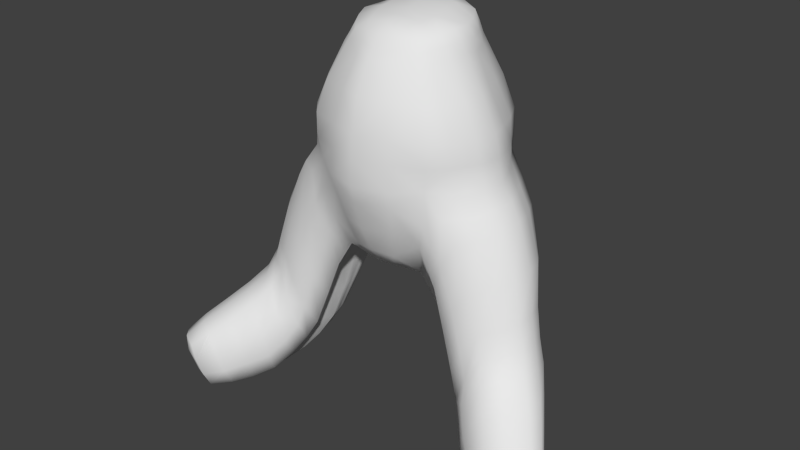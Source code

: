 # Source: dope_bear_1.blend  (saved by Blender 2.67.0; exported with 4.5.12 LTS)
import bpy
from mathutils import Matrix  # noqa: F401  (used for matrix-valued properties, if any)

bpy.ops.wm.read_factory_settings(use_empty=True)
scene = bpy.context.scene
scene.name = 'Scene'

# ---- collections
col_collection_1 = bpy.data.collections.new('Collection 1'); scene.collection.children.link(col_collection_1)

# ---- world
world_world = bpy.data.worlds.new('World'); scene.world = world_world
world_world.color = (0.05088, 0.05088, 0.05088)
world_world.use_sun_shadow = False
world_world.sun_shadow_jitter_overblur = 0.0
world_world.cycles.sampling_method = 'MANUAL'
world_world.cycles.sample_map_resolution = 256

# ---- meshes
me_cube_002 = bpy.data.meshes.new('Cube.002')
me_cube_002.from_pydata([(0.0, 0.8034, -0.9144), (0.666, 0.2275, -1.043), (0.0, -0.4112, -0.9557), (0.0, 0.2582, -1.232), (0.0, 0.1335, 1.265), (0.0, 0.8338, 0.9797), (0.0, 1.077, 0.2993), (0.0, 1.04, -0.3325), (0.9664, 0.1724, 0.2857), (0.0, -0.4365, 0.9149), (0.0, -0.6558, 0.2881), (0.0, -0.6376, -0.3763), (0.0, 0.705, 1.258), (0.5405, 0.5715, -1.089), (0.0, 0.6053, -1.14), (0.5199, 0.1241, 1.169), (0.4281, -0.2189, -1.115), (0.4138, 0.2391, -1.192), (0.0, -0.2827, 1.115), (0.0, -0.2698, -1.139), (0.4533, 0.6465, 1.003), (0.7094, 0.8278, 0.2927), (0.6799, 0.8403, -0.4316), (0.4026, -0.2909, 0.919), (0.6229, -0.4488, 0.2857), (0.613, -0.4303, -0.5098), (0.0, 0.9917, 0.6137), (0.0, 1.114, -0.06602), (0.0, 0.9464, -0.6104), (0.8147, 0.1734, 0.6047), (1.043, 0.185, -0.1719), (0.0, -0.5803, 0.6167), (0.0, -0.68, -0.2041), (0.0, -0.5457, -0.6829), (0.3882, 0.522, -1.17), (0.2864, -0.1879, -1.167), (0.3999, 0.5833, 1.22), (0.3352, -0.2117, 1.09), (0.6111, 0.7628, 0.6116), (0.7332, 0.79, -0.1136), (0.5685, 0.7774, -0.7467), (0.537, -0.3948, 0.6007), (0.6105, -0.3966, -0.1891), (0.5367, -0.3627, -0.7695), (0.2525, 0.7532, -0.967), (0.2106, -0.3507, -0.9894), (0.2506, 0.2498, -1.223), (0.2869, 0.1266, 1.236), (0.2133, 0.8126, 0.9829), (0.307, 1.005, 0.2932), (0.3314, 0.979, -0.3536), (0.1907, -0.3631, 0.9165), (0.3169, -0.5523, 0.2858), (0.3314, -0.5336, -0.3776), (0.2059, 0.6761, 1.249), (0.2519, 0.5936, -1.152), (0.18, -0.2461, 1.115), (0.1548, -0.2471, -1.147), (0.2525, 0.9358, 0.6138), (0.3502, 1.02, -0.07356), (0.2824, 0.8697, -0.6375), (0.2486, -0.4876, 0.6088), (0.3505, -0.5712, -0.2099), (0.2821, -0.4505, -0.6839), (1.098, -0.04718, -2.528), (2.209, -0.7922, -2.695), (1.107, 0.169, -2.463), (1.052, -0.278, -2.434), (1.246, 0.3962, -1.974), (1.146, -0.438, -1.925), (1.597, 0.02358, -1.56), (1.948, -0.7795, -3.024), (1.433, 0.3617, -1.692), (1.129, 0.3581, -2.244), (1.278, -0.3892, -1.648), (1.223, -0.153, -2.696), (1.237, 0.05539, -2.649), (1.158, -0.3886, -2.618), (1.363, 0.3384, -2.157), (1.198, -0.5503, -2.131), (1.684, -0.03498, -1.786), (1.537, 0.2982, -1.905), (1.242, 0.2998, -2.396), (1.349, -0.4823, -1.84), (1.146, -0.5178, -2.414), (1.891, -0.5895, -3.018), (1.811, -1.02, -2.987), (2.07, -0.5506, -2.683), (1.931, -1.099, -2.685), (2.249, -0.7743, -2.517), (2.099, -0.7884, -2.874), (2.128, -0.5466, -2.523), (1.984, -0.5639, -2.866), (1.98, -1.095, -2.52), (1.865, -1.068, -2.86), (0.9857, 0.2656, -2.218), (0.8606, 0.363, -1.839), (0.7258, 0.4617, -1.436), (1.081, -0.4268, -1.66), (0.9638, -0.4137, -1.268), (0.8114, -0.4064, -0.86), (0.9572, -0.3917, -1.953), (0.8372, -0.3717, -1.552), (0.7053, -0.3538, -1.127), (0.9238, -0.2415, -2.213), (0.7876, -0.2071, -1.835), (0.6385, -0.1883, -1.435), (0.739, 0.1694, -1.502), (0.8481, 0.1031, -1.921), (0.9667, 0.03218, -2.3), (1.022, 0.4392, -1.961), (0.8946, 0.5511, -1.549), (0.76, 0.6672, -1.122), (0.8487, 0.7219, -0.8091), (0.9874, 0.6015, -1.24), (1.127, 0.4847, -1.658), (1.068, 0.6639, -0.5361), (1.246, 0.5503, -0.9664), (1.337, 0.4384, -1.383), (1.223, -0.3741, -1.432), (1.113, -0.3575, -1.054), (0.9485, -0.3497, -0.6299), (1.53, 0.05028, -1.3), (1.444, 0.1116, -0.9011), (1.258, 0.1745, -0.4801), (1.626, -0.8749, -2.954), (1.456, -0.724, -2.888), (1.28, -0.5661, -2.782), (1.376, -0.3079, -2.853), (1.564, -0.5007, -2.958), (1.722, -0.6495, -3.002), (1.7, -0.9962, -2.584), (1.49, -0.8408, -2.451), (1.325, -0.6831, -2.312), (1.274, -0.6501, -2.585), (1.455, -0.7911, -2.689), (1.65, -0.9494, -2.787), (1.651, 0.1311, -2.053), (1.812, -0.09946, -2.212), (1.982, -0.3375, -2.378), (1.759, -0.3312, -2.774), (1.575, -0.111, -2.673), (1.393, 0.1157, -2.553), (1.483, 0.1665, -2.29), (1.662, -0.06638, -2.424), (1.854, -0.3079, -2.562), (1.834, -0.9718, -2.38), (1.655, -0.8053, -2.209), (1.488, -0.6246, -2.024), (1.732, -0.4353, -2.972), (1.597, -0.2991, -2.918), (1.403, -0.126, -2.82), (2.127, -0.5954, -2.346), (1.98, -0.3895, -2.176), (1.828, -0.1899, -1.996), (1.135, -0.2148, -2.479), (0.2181, -0.1364, 1.183), (0.2329, -0.1244, -1.189), (0.8418, -0.2336, -0.1894), (1.281, -0.2473, -0.9921), (1.113, -0.2247, -0.5685), (1.002, -0.1622, -2.256), (0.871, -0.116, -1.876), (1.725, -0.8148, -2.976), (1.557, -0.6566, -2.921), (1.377, -0.4828, -2.811), (1.393, -0.2744, -1.378), (2.016, -0.8753, -2.343), (1.848, -0.7003, -2.172), (1.686, -0.5159, -1.993), (1.943, -0.9659, -2.992), (1.536, -0.3666, -1.808), (1.25, -0.32, -2.65), (1.456, -0.288, -1.607), (0.6656, -0.225, 0.6009), (0.3787, -0.08594, -1.193), (0.4045, -0.1242, 1.12), (0.7932, -0.2591, 0.2857), (0.5127, -0.1643, 0.9301), (0.0, -0.1569, 1.201), (0.0, -0.1354, -1.192), (0.5378, -0.09112, -1.185), (0.7297, -0.08507, -1.482), (2.049, -1.005, -2.852), (2.147, -1.019, -2.502), (2.128, -1.027, -2.674), (1.04, -0.4176, -2.208), (1.536, 0.2042, -1.63), (0.6482, 0.06462, -1.115), (0.0, 0.057, -1.211), (0.9085, -0.04818, 0.2857), (1.458, 0.2576, -1.345), (0.2578, -0.01906, 1.212), (0.9745, -0.01125, -0.1843), (0.7722, -0.03637, 0.6014), (0.4421, 0.07295, -1.193), (1.925, -0.678, -3.021), (1.63, 0.143, -1.85), (1.239, -0.04167, -2.671), (0.6221, 0.4113, -1.067), (2.215, -0.9121, -2.684), (0.78, 0.03932, -1.492), (0.0, -0.02786, 1.237), (0.7483, 0.3256, -1.467), (2.05, -0.6685, -2.87), (2.195, -0.6527, -2.52), (1.422, -0.3973, -2.831), (1.766, -0.734, -2.989), (0.9057, -0.008891, -1.898), (1.03, -0.06721, -2.277), (0.9734, 0.4072, -0.1381), (2.149, -0.6631, -2.689), (1.756, -0.01841, -2.026), (2.064, -0.4576, -2.363), (1.909, -0.2345, -2.195), (1.811, -0.3565, -1.995), (1.507, -0.1157, -1.34), (1.405, -0.07185, -0.9477), (1.222, -0.02956, -0.5253), (0.2865, 0.05848, -1.205), (1.162, -0.1329, -2.503), (2.122, -0.7385, -2.344), (1.967, -0.5484, -2.174), (0.0, 0.3227, 1.297), (0.0, 0.4459, -1.186), (1.113, 0.06828, -2.493), (0.2669, 0.3212, 1.272), (0.2723, 0.4341, -1.186), (1.736, -0.5351, -2.986), (1.59, -0.393, -2.937), (1.398, -0.2107, -2.835), (2.12, -0.8991, -2.863), (2.246, -0.8993, -2.509), (1.659, -0.2045, -1.797), (1.573, -0.1357, -1.584), (0.4694, -0.01326, 1.143), (1.281, -0.2384, -2.673), (1.991, -0.8748, -3.008), (1.602, -0.5804, -2.939), (0.9006, 0.391, 0.2867), (0.5213, 0.3106, 1.167), (0.4147, 0.3903, -1.181), (0.7449, 0.3646, 0.6153), (0.8689, 0.2419, -1.877), (0.9889, 0.1569, -2.256), (1.196, 0.389, -0.5205), (1.374, 0.3459, -0.936), (0.6338, 0.5162, -1.263), (0.7129, -0.4183, -0.6861), (0.6216, -0.3582, -0.9493), (0.534, -0.2035, -1.276), (0.6649, 0.7238, -0.9381), (0.7807, -0.373, -0.411), (1.152, 0.1978, -0.3306), (0.7028, 0.1983, -1.274), (0.7649, 0.7807, -0.6216), (0.9016, 0.7265, -0.3263), (1.005, -0.2291, -0.3802), (0.6344, -0.08808, -1.334), (1.099, -0.02047, -0.3559), (0.7145, 0.05188, -1.305), (0.6856, 0.3681, -1.268), (1.066, 0.4123, -0.3283), (0.7321, 0.8097, 0.09081), (0.0, -0.6676, 0.05322), (1.005, 0.1854, 0.05893), (0.0, 1.108, 0.1359), (0.9407, -0.03016, 0.05635), (0.9414, 0.4075, 0.06686), (0.8169, -0.2466, 0.05386), (0.3356, -0.5615, 0.04659), (0.3281, 1.003, 0.114), (0.6482, -0.4233, 0.054), (0.5845, 0.4851, -1.077), (0.0, 0.5205, -1.166), (0.0, 0.5174, 1.294), (0.555, 0.5061, 0.9551), (0.8226, 0.6043, 0.2889), (0.4025, 0.451, -1.176), (0.6746, 0.5632, 0.6197), (0.8627, 0.5835, -0.1268), (0.2318, 0.505, 1.273), (1.11, 0.1146, -2.479), (1.489, 0.2768, -1.659), (1.238, 0.003033, -2.661), (1.587, 0.2145, -1.875), (1.909, -0.6372, -3.02), (2.113, -0.6113, -2.686), (2.164, -0.6038, -2.522), (2.019, -0.6203, -2.868), (1.137, 0.5156, -0.5277), (1.315, 0.44, -0.95), (1.403, 0.3409, -1.362), (1.707, 0.05047, -2.039), (1.864, -0.1723, -2.203), (2.026, -0.4023, -2.37), (0.2629, 0.5081, -1.171), (0.738, 0.3882, -1.453), (1.734, -0.4891, -2.979), (1.594, -0.3497, -2.928), (1.4, -0.1717, -2.828), (0.4556, 0.4756, 1.181), (0.9874, 0.207, -2.239), (0.865, 0.2977, -1.859), (0.6618, 0.4363, -1.266), (0.9902, 0.557, -0.3274), (0.845, 0.5935, 0.08101), (0.6363, 0.1381, 0.9598), (0.5901, -0.02382, 0.9404), (0.6287, 0.3285, 0.9417), (0.0, 0.7688, 1.12), (0.0, -0.359, 1.016), (0.4318, 0.6147, 1.112), (0.3693, -0.251, 1.005), (0.2086, 0.7438, 1.117), (0.1852, -0.3041, 1.016), (0.4581, -0.1441, 1.026), (0.5206, 0.4907, 1.069), (0.5297, -0.0185, 1.043), (0.5875, 0.131, 1.065), (0.5936, 0.3195, 1.055)], [(1, 30), (67, 186)], [(44, 60, 40, 13), (44, 13, 34, 55), (115, 118, 72, 68), (95, 110, 73, 66), (181, 16, 35, 175), (273, 278, 34, 13), (45, 16, 43, 63), (45, 57, 35, 16), (296, 55, 34, 278), (157, 175, 35, 57), (156, 56, 37, 176), (281, 301, 36, 54), (314, 54, 36, 312), (48, 20, 38, 58), (49, 58, 38, 21), (271, 263, 39, 59), (50, 59, 39, 22), (50, 22, 40, 60), (317, 312, 36, 301), (316, 176, 37, 313), (178, 23, 41, 174), (276, 279, 38, 20), (277, 21, 38, 279), (177, 174, 41, 24), (269, 272, 42, 158), (306, 280, 39, 263), (209, 109, 64, 220), (110, 115, 68, 73), (315, 313, 37, 56), (51, 61, 41, 23), (52, 24, 41, 61), (270, 62, 42, 272), (53, 25, 42, 62), (53, 63, 43, 25), (0, 28, 60, 44), (0, 44, 55, 14), (2, 45, 63, 33), (2, 19, 57, 45), (274, 14, 55, 296), (180, 157, 57, 19), (179, 18, 56, 156), (275, 281, 54, 12), (310, 12, 54, 314), (5, 48, 58, 26), (6, 26, 58, 49), (266, 271, 59, 27), (7, 27, 59, 50), (7, 50, 60, 28), (311, 315, 56, 18), (9, 31, 61, 51), (10, 52, 61, 31), (264, 32, 62, 270), (11, 53, 62, 32), (11, 33, 63, 53), (68, 72, 81, 78), (73, 68, 78, 82), (187, 70, 80, 197), (173, 74, 83, 171), (119, 98, 69, 74), (302, 95, 66, 282), (166, 119, 74, 173), (191, 122, 70, 187), (149, 140, 92, 85), (146, 131, 88, 93), (207, 130, 71, 237), (131, 136, 94, 88), (145, 139, 91, 87), (140, 145, 87, 92), (220, 64, 75, 236), (74, 69, 79, 83), (66, 73, 82, 76), (282, 66, 76, 284), (286, 85, 92, 289), (170, 183, 94, 86), (287, 87, 91, 288), (185, 184, 93, 88), (185, 88, 94, 183), (287, 289, 92, 87), (298, 149, 85, 286), (167, 146, 93, 184), (136, 125, 86, 94), (213, 152, 89, 205), (255, 256, 116, 113), (113, 116, 117, 114), (114, 117, 118, 115), (247, 251, 112, 97), (97, 112, 111, 96), (96, 111, 110, 95), (248, 249, 103, 100), (100, 103, 102, 99), (99, 102, 101, 98), (249, 250, 106, 103), (103, 106, 105, 102), (102, 105, 104, 101), (260, 254, 107, 201), (201, 107, 108, 208), (208, 108, 109, 209), (251, 255, 113, 112), (112, 113, 114, 111), (111, 114, 115, 110), (252, 248, 100, 121), (121, 100, 99, 120), (120, 99, 98, 119), (304, 247, 97, 297), (297, 97, 96, 303), (303, 96, 95, 302), (257, 252, 121, 160), (160, 121, 120, 159), (159, 120, 119, 166), (262, 253, 124, 245), (245, 124, 123, 246), (246, 123, 122, 191), (76, 82, 142, 151), (151, 142, 141, 150), (150, 141, 140, 149), (83, 79, 133, 148), (148, 133, 132, 147), (147, 132, 131, 146), (236, 75, 128, 206), (206, 128, 129, 238), (238, 129, 130, 207), (79, 84, 134, 133), (133, 134, 135, 132), (132, 135, 136, 131), (78, 81, 137, 143), (143, 137, 138, 144), (144, 138, 139, 145), (82, 78, 143, 142), (142, 143, 144, 141), (141, 144, 145, 140), (284, 76, 151, 300), (300, 151, 150, 299), (299, 150, 149, 298), (171, 83, 148, 169), (169, 148, 147, 168), (168, 147, 146, 167), (84, 77, 127, 134), (134, 127, 126, 135), (135, 126, 125, 136), (197, 80, 154, 212), (212, 154, 153, 214), (214, 153, 152, 213), (67, 155, 172, 77), (192, 156, 176, 235), (127, 165, 164, 126), (190, 194, 174, 177), (250, 258, 182, 106), (106, 182, 162, 105), (267, 269, 158, 193), (126, 164, 163, 125), (77, 172, 165, 127), (189, 219, 157, 180), (104, 161, 155, 67), (105, 162, 161, 104), (200, 232, 184, 185), (222, 168, 167, 221), (219, 195, 175, 157), (216, 166, 173, 234), (217, 159, 166, 216), (221, 167, 184, 232), (125, 163, 170, 86), (188, 181, 175, 195), (259, 257, 160, 218), (233, 171, 169, 215), (200, 185, 183, 231), (215, 169, 168, 222), (234, 173, 171, 233), (202, 179, 156, 192), (237, 231, 183, 170), (218, 160, 159, 217), (101, 186, 69, 98), (104, 67, 77, 84, 186, 101), (186, 84, 79, 69), (1, 17, 241, 199), (172, 236, 206, 165), (3, 46, 219, 189), (283, 187, 197, 285), (65, 90, 204, 211), (124, 218, 217, 123), (153, 222, 221, 152), (290, 245, 246, 291), (123, 217, 216, 122), (65, 211, 205, 89), (253, 259, 218, 124), (80, 233, 215, 154), (161, 209, 220, 155), (109, 244, 225, 64), (65, 200, 231, 90), (152, 221, 232, 89), (291, 246, 191, 292), (8, 29, 194, 190), (165, 206, 238, 164), (305, 262, 245, 290), (47, 15, 240, 226), (182, 201, 208, 162), (122, 216, 234, 70), (4, 202, 192, 47), (154, 215, 222, 153), (265, 267, 193, 30), (71, 90, 231, 237), (75, 198, 230, 128), (254, 261, 203, 107), (107, 203, 243, 108), (155, 220, 236, 172), (258, 260, 201, 182), (1, 188, 195, 17), (70, 234, 233, 80), (292, 191, 187, 283), (65, 89, 232, 200), (46, 17, 195, 219), (47, 192, 235, 15), (129, 229, 228, 130), (265, 30, 210, 268), (163, 207, 237, 170), (164, 238, 207, 163), (285, 197, 212, 293), (162, 208, 209, 161), (4, 47, 226, 223), (128, 230, 229, 129), (3, 224, 227, 46), (293, 212, 214, 294), (130, 228, 196, 71), (64, 225, 198, 75), (294, 214, 213, 295), (71, 196, 204, 90), (46, 227, 241, 17), (295, 213, 205, 288), (108, 243, 244, 109), (8, 239, 242, 29), (22, 39, 256, 255), (13, 40, 251, 247), (25, 43, 249, 248), (43, 16, 250, 249), (188, 1, 254, 260), (40, 22, 255, 251), (42, 25, 248, 252), (273, 13, 247, 304), (158, 42, 252, 257), (210, 30, 253, 262), (16, 181, 258, 250), (193, 158, 257, 259), (30, 193, 259, 253), (280, 210, 262, 305), (1, 199, 261, 254), (181, 188, 260, 258), (49, 21, 263, 271), (277, 306, 263, 21), (10, 264, 270, 52), (52, 270, 272, 24), (177, 24, 272, 269), (8, 190, 267, 265), (190, 177, 269, 267), (8, 265, 268, 239), (6, 49, 271, 266), (199, 241, 278, 273), (227, 296, 278, 241), (226, 240, 301, 281), (239, 277, 279, 242), (268, 210, 280, 306), (224, 274, 296, 227), (223, 226, 281, 275), (244, 302, 282, 225), (225, 282, 284, 198), (196, 286, 289, 204), (211, 287, 288, 205), (211, 204, 289, 287), (228, 298, 286, 196), (261, 304, 297, 203), (203, 297, 303, 243), (243, 303, 302, 244), (198, 284, 300, 230), (230, 300, 299, 229), (229, 299, 298, 228), (72, 283, 285, 81), (116, 290, 291, 117), (117, 291, 292, 118), (256, 305, 290, 116), (118, 292, 283, 72), (81, 285, 293, 137), (137, 293, 294, 138), (138, 294, 295, 139), (139, 295, 288, 91), (199, 273, 304, 261), (39, 280, 305, 256), (239, 268, 306, 277), (178, 174, 194, 308), (308, 194, 29, 307), (316, 178, 308, 318), (318, 308, 307, 319), (320, 240, 15, 319), (317, 301, 240, 320), (279, 276, 309, 242), (242, 309, 307, 29), (48, 314, 312, 20), (276, 20, 312, 317), (178, 316, 313, 23), (51, 23, 313, 315), (5, 310, 314, 48), (9, 51, 315, 311), (176, 316, 318, 235), (235, 318, 319, 15), (309, 320, 319, 307), (276, 317, 320, 309)])
me_cube_002.polygons.foreach_set('use_smooth', [True] * 303)
me_cube_002.use_remesh_preserve_volume = False
me_cube_002.use_remesh_preserve_attributes = False
me_cube_002.use_mirror_vertex_groups = False
me_cube_002.update()

# ---- objects
ob_body = bpy.data.objects.new('body', me_cube_002)

# ---- transforms, parenting, visibility, modifiers, constraints
ob_body.location = (0.0, 0.0, 1.189)
ob_body.scale = (0.3589, 0.3589, 0.3589)
ob_body.lineart.crease_threshold = 0.0
_m = ob_body.modifiers.new('Mirror', 'MIRROR')
_m.use_clip = True

# ---- collection membership
col_collection_1.objects.link(ob_body)

# ---- scene / render settings (as saved in the file)
scene.frame_start = 1; scene.frame_end = 250; scene.frame_set(1)
scene.render.engine = 'BLENDER_EEVEE_NEXT'
scene.render.image_settings.color_mode = 'RGB'
scene.render.image_settings.compression = 90
scene.render.resolution_percentage = 50
scene.render.dither_intensity = 0.0
scene.cycles.use_denoising = False
scene.cycles.samples = 10
scene.cycles.sampling_pattern = 'TABULATED_SOBOL'
scene.cycles.light_sampling_threshold = 0.0
scene.cycles.use_adaptive_sampling = False
scene.cycles.use_light_tree = False
scene.cycles.blur_glossy = 0.0
scene.cycles.volume_bounces = 1
scene.cycles.pixel_filter_type = 'GAUSSIAN'
scene.cycles.sample_clamp_indirect = 0.0
scene.view_settings.view_transform = 'Standard'
bpy.context.view_layer.update()

# ---- added for rendering (the .blend has no active camera and no usable light): camera, sun
cam_auto = bpy.data.cameras.new('AutoCamera')
cam_auto.lens = 50.0
cam_auto.sensor_width = 36.0
cam_auto.clip_end = 1000.0
ob_auto_camera = bpy.data.objects.new('AutoCamera', cam_auto)
scene.collection.objects.link(ob_auto_camera)
ob_auto_camera.location = (2.19758, -2.63424, 2.6373)
ob_auto_camera.rotation_euler = (1.09748, -7.21219e-08, 0.694738)
scene.camera = ob_auto_camera
light_auto_sun = bpy.data.lights.new('AutoSun', 'SUN')
light_auto_sun.energy = 3.0
light_auto_sun.angle = 0.0523599
ob_auto_sun = bpy.data.objects.new('AutoSun', light_auto_sun)
scene.collection.objects.link(ob_auto_sun)
ob_auto_sun.rotation_euler = (0.872665, 0.174533, 0.523599)
bpy.context.view_layer.update()
